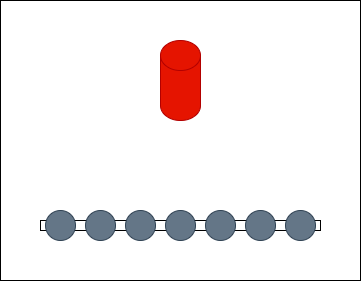

The diagram above was exported from draw.io. Its source (the exported page's mxGraphModel, read from the mxfile embedded in the PNG):
<mxGraphModel dx="655" dy="468" grid="1" gridSize="10" guides="1" tooltips="1" connect="1" arrows="1" fold="1" page="1" pageScale="1" pageWidth="827" pageHeight="1169" math="0" shadow="0">
  <root>
    <mxCell id="0" />
    <mxCell id="1" parent="0" />
    <mxCell id="MPJUGb2GjzdbdIAukHJ3-13" value="" style="rounded=0;whiteSpace=wrap;html=1;" vertex="1" parent="1">
      <mxGeometry x="240" y="160" width="360" height="280" as="geometry" />
    </mxCell>
    <mxCell id="MPJUGb2GjzdbdIAukHJ3-3" value="" style="rounded=0;whiteSpace=wrap;html=1;" vertex="1" parent="1">
      <mxGeometry x="280" y="380" width="280" height="10" as="geometry" />
    </mxCell>
    <mxCell id="MPJUGb2GjzdbdIAukHJ3-1" value="" style="shape=cylinder3;whiteSpace=wrap;html=1;boundedLbl=1;backgroundOutline=1;size=15;fillColor=#e51400;strokeColor=#B20000;fontColor=#ffffff;" vertex="1" parent="1">
      <mxGeometry x="400" y="200" width="40" height="80" as="geometry" />
    </mxCell>
    <mxCell id="MPJUGb2GjzdbdIAukHJ3-2" value="" style="ellipse;whiteSpace=wrap;html=1;aspect=fixed;fillColor=#647687;fontColor=#ffffff;strokeColor=#314354;" vertex="1" parent="1">
      <mxGeometry x="285" y="370" width="30" height="30" as="geometry" />
    </mxCell>
    <mxCell id="MPJUGb2GjzdbdIAukHJ3-4" value="" style="ellipse;whiteSpace=wrap;html=1;aspect=fixed;fillColor=#647687;fontColor=#ffffff;strokeColor=#314354;" vertex="1" parent="1">
      <mxGeometry x="325" y="370" width="30" height="30" as="geometry" />
    </mxCell>
    <mxCell id="MPJUGb2GjzdbdIAukHJ3-5" value="" style="ellipse;whiteSpace=wrap;html=1;aspect=fixed;fillColor=#647687;fontColor=#ffffff;strokeColor=#314354;" vertex="1" parent="1">
      <mxGeometry x="365" y="370" width="30" height="30" as="geometry" />
    </mxCell>
    <mxCell id="MPJUGb2GjzdbdIAukHJ3-9" value="" style="ellipse;whiteSpace=wrap;html=1;aspect=fixed;fillColor=#647687;fontColor=#ffffff;strokeColor=#314354;" vertex="1" parent="1">
      <mxGeometry x="485" y="370" width="30" height="30" as="geometry" />
    </mxCell>
    <mxCell id="MPJUGb2GjzdbdIAukHJ3-10" value="" style="ellipse;whiteSpace=wrap;html=1;aspect=fixed;fillColor=#647687;fontColor=#ffffff;strokeColor=#314354;" vertex="1" parent="1">
      <mxGeometry x="405" y="370" width="30" height="30" as="geometry" />
    </mxCell>
    <mxCell id="MPJUGb2GjzdbdIAukHJ3-11" value="" style="ellipse;whiteSpace=wrap;html=1;aspect=fixed;fillColor=#647687;fontColor=#ffffff;strokeColor=#314354;" vertex="1" parent="1">
      <mxGeometry x="445" y="370" width="30" height="30" as="geometry" />
    </mxCell>
    <mxCell id="MPJUGb2GjzdbdIAukHJ3-12" value="" style="ellipse;whiteSpace=wrap;html=1;aspect=fixed;fillColor=#647687;fontColor=#ffffff;strokeColor=#314354;" vertex="1" parent="1">
      <mxGeometry x="525" y="370" width="30" height="30" as="geometry" />
    </mxCell>
  </root>
</mxGraphModel>